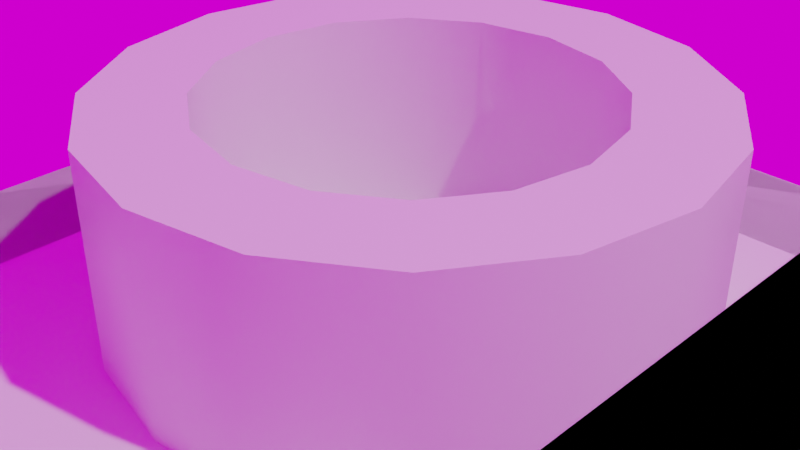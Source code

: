 # Source: 32803.blend  (saved by Blender 2.80.75; exported with 4.5.12 LTS)
import bpy
from mathutils import Matrix  # noqa: F401  (used for matrix-valued properties, if any)

bpy.ops.wm.read_factory_settings(use_empty=True)
scene = bpy.context.scene
scene.name = 'Scene'

# ---- collections
col_collection = bpy.data.collections.new('Collection'); scene.collection.children.link(col_collection)

# ---- images (referenced by path relative to the original .blend; pixels are not part of the script)
import os
ASSET_DIR = os.environ.get("B2B_ASSET_DIR", "")  # directory of the original .blend (textures are referenced by path, not embedded)
HERE = os.path.dirname(os.path.abspath(__file__))  # packed textures are extracted next to this script under _unpacked/

def load_image(name, relpath, width, height, colorspace="sRGB"):
    """Load a texture the original file referenced (path relative to the .blend, or extracted next to this script)."""
    p = next((c for c in (os.path.join(HERE, relpath), os.path.join(ASSET_DIR, relpath)) if relpath and os.path.exists(c)), "")
    if p:
        img = bpy.data.images.load(p, check_existing=True)
        img.name = name
    else:  # same state as the original file: an image datablock whose file is absent (Cycles renders it pink)
        img = bpy.data.images.new(name, width, height)
        img.source = "FILE"
        img.filepath = "//" + (relpath or name)
    img.colorspace_settings.name = colorspace
    return img
img_background_exr = load_image('background.exr', 'background.exr', 1024, 1024, 'Linear Rec.709')

# ---- materials (node trees are filled in below, after node groups)
mat_material = bpy.data.materials.new('Material')
mat_material.alpha_threshold = 0.0
mat_material.line_color = (0.0, 0.0, 0.0, 1.0)

# ---- material node trees
mat_material.use_nodes = True; mat_material.node_tree.nodes.clear()
_N = mat_material.node_tree.nodes; _L = mat_material.node_tree.links
n0 = _N.new('ShaderNodeOutputMaterial'); n0.name = 'Material Output'; n0.location = (300, 300)
n1 = _N.new('ShaderNodeBsdfPrincipled'); n1.name = 'Principled BSDF'; n1.location = (10, 300)
n1.distribution = 'GGX'
n1.subsurface_method = 'BURLEY'
n1.inputs[2].default_value = 0.4
n1.inputs[3].default_value = 1.45
n1.inputs[27].default_value = (0.0, 0.0, 0.0, 1.0)
n1.inputs[28].default_value = 1.0
_L.new(n1.outputs[0], n0.inputs[0])
n0.is_active_output = True

# ---- world
world_world = bpy.data.worlds.new('World'); scene.world = world_world
world_world.use_nodes = True; world_world.node_tree.nodes.clear()
_N = world_world.node_tree.nodes; _L = world_world.node_tree.links
n0 = _N.new('ShaderNodeOutputWorld'); n0.name = 'World Output'; n0.location = (300, 300)
n1 = _N.new('ShaderNodeBackground'); n1.name = 'Background'; n1.location = (10, 300)
n2 = _N.new('ShaderNodeTexEnvironment'); n2.name = 'LegoEnvMap'; n2.location = (-250, 300)
n2.image = img_background_exr
_L.new(n1.outputs[0], n0.inputs[0])
_L.new(n2.outputs[0], n1.inputs[0])
n0.is_active_output = True
world_world.color = (1.0, 1.0, 1.0)
world_world.use_sun_shadow = False
world_world.sun_shadow_jitter_overblur = 0.0

# ---- cameras
cam_camera = bpy.data.cameras.new('Camera')
cam_camera.clip_end = 100.0
cam_camera.ortho_scale = 7.314

# ---- lights
light_light = bpy.data.lights.new('Light', 'POINT')
light_light.transmission_factor = 0.0
light_light.energy = 1000.0
light_light.shadow_soft_size = 0.1
light_light.shadow_maximum_resolution = 0.006
light_light.use_absolute_resolution = True

# ---- meshes
me_mainsurface = bpy.data.meshes.new('MainSurface')
me_mainsurface.from_pydata([(-1.2, -0.4, 0.32), (-1.2, -0.4, 8.24e-05), (-1.2, 0.4, 8.237e-05), (0.4, -1.2, 0.189), (-1.2, 0.4, -0.32), (0.4, -0.4395, -0.1897), (0.4, 0.4, -0.3199), (0.4, -0.8344, -0.02968), (-1.2, -1.2, 0.32), (-1.2, -0.02478, -0.2872), (-1.2, -0.8343, -0.02975), (-1.2, -0.4395, -0.1897), (0.4, -0.02478, -0.2872), (-1.2, -1.2, 0.1889), (-1.08, -0.4, 8.24e-05), (0.4, -0.8344, -0.02968), (0.4, -0.4395, -0.1897), (-1.2, 0.4, 8.237e-05), (-1.2, 0.4, -0.32), (-1.2, 0.4, -0.32), (0.4, -0.4, 0.32), (0.4, -0.4, 0.32), (-1.2, -0.4, 0.32), (0.4, -1.2, 0.32), (0.4, -1.2, 0.32), (-1.2, -0.02478, -0.2872), (-1.2, -0.4395, -0.1897), (-1.2, -0.8343, -0.02975), (-1.2, -0.4, 8.24e-05), (0.28, -0.4, 8.24e-05), (0.4, -0.4, 8.24e-05), (0.4, -0.4, 8.24e-05), (-1.2, -1.2, 0.32), (-1.2, -1.2, 0.1889), (-1.2, -1.2, 0.1889), (0.4, 0.4, -0.3199), (0.4, 0.4, -0.3199), (0.4, 0.4, 8.237e-05), (0.4, 0.4, 8.237e-05), (0.4, -0.02478, -0.2872), (0.4, -1.2, 0.189), (0.4, -1.2, 0.189)], [], [(28, 22, 14), (29, 14, 22, 20), (29, 20, 30), (35, 18, 17, 37), (24, 32, 33, 41), (15, 16, 12, 36, 38, 31, 21, 23, 40), (25, 39, 5, 26), (7, 27, 26, 5), (34, 27, 7, 3), (39, 25, 19, 6), (9, 11, 10, 13, 8, 0, 1, 2, 4)])
me_mainsurface.polygons.foreach_set('use_smooth', [True] * 11)
_k = set([(0, 1), (0, 8), (1, 2), (2, 4), (3, 7), (3, 34), (4, 9), (5, 7), (5, 39), (6, 19), (6, 39), (8, 13), (9, 11), (10, 11), (10, 13), (12, 16), (12, 36), (14, 28), (15, 16), (15, 40), (17, 18), (17, 37), (18, 35), (19, 25), (20, 22), (20, 30), (21, 23), (21, 31), (22, 28), (23, 40), (24, 32), (24, 41), (25, 26), (26, 27), (27, 34), (29, 30), (31, 38), (32, 33), (33, 41), (35, 37), (36, 38)])
me_mainsurface.attributes.new('sharp_edge', 'BOOLEAN', 'EDGE').data.foreach_set('value', [ (min(e.vertices), max(e.vertices)) in _k for e in me_mainsurface.edges])
me_mainsurface.materials.append(mat_material)
me_mainsurface.use_remesh_preserve_volume = False
me_mainsurface.use_remesh_preserve_attributes = False
me_mainsurface.use_mirror_vertex_groups = False
me_mainsurface.update()
me_femalestuds0 = bpy.data.meshes.new('FemaleStuds0')
me_femalestuds0.from_pydata([(-0.56, 5.96e-08, 0.178), (-0.5783, 0.09185, 0.178), (-0.9697, 0.1697, -0.1105), (-0.7082, -0.2217, -0.1137), (-0.8, -0.24, -0.1105), (-0.6303, -0.1697, -0.1229), (-0.6303, -0.1697, -0.1105), (-0.7082, -0.2217, -0.1105), (-0.5783, -0.09185, -0.1366), (-0.56, 5.96e-08, -0.1105), (-0.5783, -0.09185, -0.1105), (-0.56, 5.96e-08, -0.1528), (-0.5783, 0.09185, -0.1105), (-0.5783, 0.09185, -0.169), (-0.6303, 0.1697, -0.1105), (-0.6303, 0.1697, -0.1828), (-0.7082, 0.2217, -0.192), (-0.7082, 0.2217, -0.1105), (-0.8, 0.24, -0.1952), (-0.8918, 0.2217, -0.192), (-0.8918, 0.2217, -0.1105), (-0.8, 0.24, -0.1105), (-0.9697, 0.1697, -0.1828), (-1.022, 0.09185, -0.169), (-1.022, 0.09185, -0.1105), (-1.04, 5.96e-08, -0.1528), (-1.04, 5.96e-08, -0.1105), (-1.022, -0.09185, -0.1366), (-0.9697, -0.1697, -0.1229), (-0.9697, -0.1697, -0.1105), (-1.022, -0.09185, -0.1105), (-0.8918, -0.2217, -0.1105), (-0.8918, -0.2217, -0.1137), (-0.9697, 0.1697, 0.178), (-0.9697, -0.1697, 0.178), (-0.7082, -0.2217, 0.178), (-0.6303, 0.1697, 0.178), (-0.7082, 0.2217, 0.178), (-0.8, 0.24, 0.178), (-0.8918, 0.2217, 0.178), (-0.8, -0.24, 0.178), (-0.8918, -0.2217, 0.178), (-0.5783, -0.09185, 0.178), (-0.6303, -0.1697, 0.178), (-1.022, -0.09185, 0.178), (-1.04, 5.96e-08, 0.178), (-1.022, 0.09185, 0.178), (0.24, 5.96e-08, -0.1105), (0.09185, -0.2217, -0.1137), (0.1697, -0.1697, -0.1229), (0.1697, -0.1697, -0.1105), (0.09185, -0.2217, -0.1105), (0.2217, -0.09185, -0.1105), (0.2217, -0.09185, -0.1366), (0.24, 5.96e-08, -0.1528), (0.2217, 0.09185, -0.169), (0.1697, 0.1697, -0.1828), (0.2217, 0.09185, -0.1105), (0.09185, 0.2217, -0.192), (0.09185, 0.2217, -0.1105), (0.1697, 0.1697, -0.1105), (-2.086e-07, 0.24, -0.1952), (-2.086e-07, 0.24, -0.1105), (-0.09185, 0.2217, -0.192), (-0.1697, 0.1697, -0.1828), (-0.09185, 0.2217, -0.1105), (-0.2217, 0.09185, -0.1105), (-0.1697, 0.1697, -0.1105), (-0.2217, 0.09185, -0.169), (-0.24, 5.96e-08, -0.1528), (-0.24, 5.96e-08, -0.1105), (-0.2217, -0.09185, -0.1366), (-0.2217, -0.09185, -0.1105), (-0.1697, -0.1697, -0.1229), (-0.09185, -0.2217, -0.1137), (-0.09185, -0.2217, -0.1105), (-0.1697, -0.1697, -0.1105), (-2.086e-07, -0.24, -0.1105), (-0.2217, 0.09185, 0.178), (0.2217, -0.09185, 0.178), (0.09185, 0.2217, 0.178), (0.1697, 0.1697, 0.178), (-0.2217, -0.09185, 0.178), (-0.24, 5.96e-08, 0.178), (-0.1697, 0.1697, 0.178), (-0.09185, 0.2217, 0.178), (0.2217, 0.09185, 0.178), (0.24, 5.96e-08, 0.178), (-0.1697, -0.1697, 0.178), (-0.09185, -0.2217, 0.178), (0.09185, -0.2217, 0.178), (-2.086e-07, -0.24, 0.178), (-2.086e-07, 0.24, 0.178), (0.1697, -0.1697, 0.178), (-1.08, -0.4, 8.24e-05), (-1.08, -0.4, -0.08681), (0.28, -0.4, -0.08681), (0.4, -0.4, 8.24e-05), (0.4, 0.4, 8.237e-05), (0.28, -0.4, 8.24e-05), (-1.08, 0.28, 8.237e-05), (-1.08, 0.28, -0.2022), (0.28, 0.28, 8.237e-05), (0.28, 0.28, -0.2022), (-1.08, -0.4, -0.08681), (-1.08, -0.4, -0.08681), (0.28, -0.4, -0.08681), (0.28, -0.4, -0.08681), (-1.08, -0.4, 8.24e-05), (-1.08, -0.4, 8.24e-05), (0.28, 0.28, 8.237e-05), (0.28, 0.28, 8.237e-05), (0.28, 0.28, -0.2022), (0.28, 0.28, -0.2022), (-1.2, 0.4, 8.237e-05), (-1.08, 0.28, -0.2022), (-1.08, 0.28, -0.2022), (-1.2, -0.4, 8.24e-05), (0.28, -0.4, 8.24e-05), (0.28, -0.4, 8.24e-05), (-1.08, 0.28, 8.237e-05), (-1.08, 0.28, 8.237e-05)], [], [(2, 24, 46, 33), (12, 14, 36, 1), (6, 10, 42, 43), (14, 17, 37, 36), (17, 21, 38, 37), (21, 20, 39, 38), (20, 2, 33, 39), (24, 26, 45, 46), (26, 30, 44, 45), (30, 29, 34, 44), (29, 31, 41, 34), (31, 4, 40, 41), (4, 7, 35, 40), (7, 6, 43, 35), (10, 9, 0, 42), (3, 7, 4), (3, 5, 6, 7), (5, 8, 10, 6), (8, 11, 9, 10), (11, 13, 12, 9), (13, 15, 14, 12), (15, 16, 17, 14), (16, 18, 21, 17), (18, 19, 20, 21), (19, 22, 2, 20), (22, 23, 24, 2), (23, 25, 26, 24), (25, 27, 30, 26), (27, 28, 29, 30), (28, 32, 31, 29), (31, 32, 4), (9, 12, 1, 0), (65, 67, 84, 85), (47, 57, 86, 87), (57, 60, 81, 86), (75, 77, 91, 89), (60, 59, 80, 81), (59, 62, 92, 80), (62, 65, 85, 92), (67, 66, 78, 84), (66, 70, 83, 78), (70, 72, 82, 83), (72, 76, 88, 82), (76, 75, 89, 88), (77, 51, 90, 91), (51, 50, 93, 90), (50, 52, 79, 93), (52, 47, 87, 79), (48, 51, 77), (48, 49, 50, 51), (49, 53, 52, 50), (53, 54, 47, 52), (54, 55, 57, 47), (55, 56, 60, 57), (56, 58, 59, 60), (58, 61, 62, 59), (61, 63, 65, 62), (63, 64, 67, 65), (64, 68, 66, 67), (68, 69, 70, 66), (69, 71, 72, 70), (71, 73, 76, 72), (73, 74, 75, 76), (75, 74, 77), (104, 108, 118, 106), (105, 116, 120, 109), (100, 115, 112, 110), (107, 119, 111, 113), (117, 94, 121, 114), (102, 98, 114, 121), (97, 98, 102, 99), (96, 103, 101, 95)])
me_femalestuds0.polygons.foreach_set('use_smooth', [True] * 72)
_k = set([(0, 1), (0, 42), (1, 36), (3, 4), (3, 5), (4, 32), (5, 8), (8, 11), (11, 13), (13, 15), (15, 16), (16, 18), (18, 19), (19, 22), (22, 23), (23, 25), (25, 27), (27, 28), (28, 32), (33, 39), (33, 46), (34, 41), (34, 44), (35, 40), (35, 43), (36, 37), (37, 38), (38, 39), (40, 41), (42, 43), (44, 45), (45, 46), (48, 49), (48, 77), (49, 53), (53, 54), (54, 55), (55, 56), (56, 58), (58, 61), (61, 63), (63, 64), (64, 68), (68, 69), (69, 71), (71, 73), (73, 74), (74, 77), (78, 83), (78, 84), (79, 87), (79, 93), (80, 81), (80, 92), (81, 86), (82, 83), (82, 88), (84, 85), (85, 92), (86, 87), (88, 89), (89, 91), (90, 91), (90, 93), (94, 117), (94, 121), (95, 96), (95, 101), (96, 103), (97, 98), (97, 99), (98, 114), (99, 102), (100, 110), (100, 115), (101, 103), (102, 121), (104, 106), (104, 108), (105, 109), (105, 116), (106, 118), (107, 113), (107, 119), (109, 120), (110, 112), (111, 113), (111, 119), (112, 115), (114, 117), (116, 120)])
me_femalestuds0.attributes.new('sharp_edge', 'BOOLEAN', 'EDGE').data.foreach_set('value', [ (min(e.vertices), max(e.vertices)) in _k for e in me_femalestuds0.edges])
me_femalestuds0.materials.append(mat_material)
me_femalestuds0.use_remesh_preserve_volume = False
me_femalestuds0.use_remesh_preserve_attributes = False
me_femalestuds0.use_mirror_vertex_groups = False
me_femalestuds0.update()
me_malestud00 = bpy.data.meshes.new('MaleStud00')
me_malestud00.from_pydata([(-0.06123, 0.1478, 0.178), (-0.1478, -0.06123, 0.178), (0.06123, -0.1478, 0.178), (0.1131, -0.1131, 0.178), (0.16, 5.96e-08, 0.178), (0.09185, 0.2217, 0.178), (0.1697, 0.1697, 0.178), (-0.2217, -0.09185, 0.178), (-0.24, 5.96e-08, 0.178), (-0.1697, -0.1697, 0.178), (0.24, 5.96e-08, 0.178), (-0.1697, 0.1697, 0.178), (-0.09185, 0.2217, 0.178), (-0.09185, -0.2217, 0.178), (-0.1131, -0.1131, 0.178), (0.1697, -0.1697, 0.178), (0.2217, 0.09185, 0.178), (-2.086e-07, 0.16, 0.178), (0.1478, 0.06123, 0.178), (0.1131, 0.1131, 0.178), (0.06123, 0.1478, 0.178), (-0.1131, 0.1131, 0.178), (-0.1478, 0.06123, 0.178), (-2.086e-07, -0.16, 0.178), (-2.086e-07, -0.24, 0.178), (0.09185, -0.2217, 0.178), (-2.086e-07, 0.24, 0.178), (-0.16, 5.96e-08, 0.178), (-0.06123, -0.1478, 0.178), (0.1478, -0.06123, 0.178), (-0.2217, 0.09185, 0.178), (0.2217, -0.09185, 0.178), (0.1478, -0.06123, 0.178), (-0.06123, -0.1478, -0.032), (-2.086e-07, 0.16, 0.178), (-0.06123, 0.1478, 0.178), (-0.1478, -0.06123, 0.178), (-0.1131, -0.1131, 0.178), (0.06123, -0.1478, 0.178), (0.1131, -0.1131, 0.178), (0.1131, 0.1131, 0.178), (0.06123, 0.1478, 0.178), (0.1478, 0.06123, 0.178), (-0.1131, 0.1131, 0.178), (-0.1478, 0.06123, 0.178), (-0.16, 5.96e-08, 0.178), (-0.06123, -0.1478, 0.178), (-2.086e-07, -0.16, 0.178), (-0.1131, -0.1131, -0.032), (-0.1478, -0.06123, -0.032), (-0.1131, 0.1131, -0.032), (-0.06123, 0.1478, -0.032), (0.1478, -0.06123, -0.032), (0.1131, -0.1131, -0.032), (-2.086e-07, 0.16, -0.032), (0.06123, 0.1478, -0.032), (0.1478, 0.06123, -0.032), (0.16, 5.96e-08, -0.032), (-0.1478, 0.06123, -0.032), (-0.16, 5.96e-08, -0.032), (-2.086e-07, -0.16, -0.032), (0.06123, -0.1478, -0.032), (0.16, 5.96e-08, 0.178), (0.1131, 0.1131, -0.032), (0.1131, 0.1131, -0.032), (0.06123, -0.1478, -0.032), (0.14, 5.96e-08, -0.032), (-0.1478, 0.06123, -0.032), (-0.16, 5.96e-08, -0.032), (-0.1131, -0.1131, -0.032), (-0.1478, -0.06123, -0.032), (0.1293, 0.05358, -0.032), (0.05358, 0.1293, -0.032), (-0.1293, -0.05358, -0.032), (-2.086e-07, -0.14, -0.032), (-0.05358, 0.1293, -0.032), (-0.1131, 0.1131, -0.032), (-0.06123, 0.1478, -0.032), (-0.1293, 0.05358, -0.032), (-0.14, 5.96e-08, -0.032), (-0.09899, -0.09899, -0.032), (-2.086e-07, -0.16, -0.032), (0.05358, -0.1293, -0.032), (0.1478, -0.06123, -0.032), (0.1131, -0.1131, -0.032), (0.1293, -0.05358, -0.032), (0.16, 5.96e-08, -0.032), (0.1478, 0.06123, -0.032), (0.09899, 0.09899, -0.032), (-2.086e-07, 0.16, -0.032), (0.06123, 0.1478, -0.032), (-0.06123, -0.1478, -0.032), (-2.086e-07, 0.14, -0.032), (-0.09899, 0.09899, -0.032), (-0.05358, -0.1293, -0.032), (0.09899, -0.09899, -0.032), (0.05358, 0.1293, -0.1105), (-0.05358, -0.1293, -0.1105), (0.05358, -0.1293, -0.1105), (0.05358, -0.1293, -0.13), (0.09899, -0.09899, -0.1281), (0.1293, -0.05358, -0.1434), (0.09899, -0.09899, -0.1354), (0.14, 5.96e-08, -0.1281), (0.14, 5.96e-08, -0.1528), (0.1293, 0.05358, -0.1281), (0.1293, 0.05358, -0.1623), (0.09899, 0.09899, -0.1281), (0.05358, 0.1293, -0.1757), (0.09899, 0.09899, -0.1703), (-0.05358, 0.1293, -0.1281), (-0.05358, 0.1293, -0.1757), (-2.086e-07, 0.14, -0.1775), (-0.09899, 0.09899, -0.1703), (-0.09899, 0.09899, -0.1281), (-0.1293, 0.05358, -0.1623), (-0.1293, 0.05358, -0.1281), (-0.14, 5.96e-08, -0.1528), (-0.09899, -0.09899, -0.1354), (-0.1293, -0.05358, -0.1434), (-0.09899, -0.09899, -0.1281), (-0.05358, -0.1293, -0.13), (0.05358, -0.1293, -0.1281), (0.09899, -0.09899, -0.1105), (0.1293, -0.05358, -0.1281), (0.1293, -0.05358, -0.1105), (0.14, 5.96e-08, -0.1105), (0.1293, 0.05358, -0.1105), (0.09899, 0.09899, -0.1105), (-2.086e-07, 0.14, -0.1105), (-2.086e-07, 0.14, -0.1281), (0.05358, 0.1293, -0.1281), (-0.05358, 0.1293, -0.1105), (-0.09899, 0.09899, -0.1105), (-0.1293, 0.05358, -0.1105), (-0.14, 5.96e-08, -0.1105), (-0.14, 5.96e-08, -0.1281), (-0.1293, -0.05358, -0.1105), (-0.09899, -0.09899, -0.1105), (-0.1293, -0.05358, -0.1281), (-2.086e-07, -0.14, -0.1105), (-2.086e-07, -0.14, -0.1281), (-0.05358, -0.1293, -0.1281), (-0.09899, 0.09899, -0.032), (-0.05358, -0.1293, -0.032), (0.09899, -0.09899, -0.032), (-2.086e-07, 0.14, -0.032), (0.1293, 0.05358, -0.032), (0.09899, 0.09899, -0.032), (0.05358, 0.1293, -0.032), (-0.05358, 0.1293, -0.032), (-0.1293, 0.05358, -0.032), (-0.14, 5.96e-08, -0.032), (-0.1293, -0.05358, -0.032), (-0.09899, -0.09899, -0.032), (-2.086e-07, -0.14, -0.032), (0.05358, -0.1293, -0.032), (0.1293, -0.05358, -0.032), (0.14, 5.96e-08, -0.032)], [], [(12, 0, 17, 26), (11, 21, 0, 12), (30, 22, 21, 11), (8, 27, 22, 30), (7, 1, 27, 8), (9, 14, 1, 7), (13, 28, 14, 9), (24, 23, 28, 13), (25, 2, 23, 24), (15, 3, 2, 25), (31, 29, 3, 15), (10, 4, 29, 31), (16, 18, 4, 10), (6, 19, 18, 16), (5, 20, 19, 6), (26, 17, 20, 5), (62, 42, 56, 57), (42, 40, 63, 56), (40, 41, 55, 63), (41, 34, 54, 55), (34, 35, 51, 54), (35, 43, 50, 51), (43, 44, 58, 50), (44, 45, 59, 58), (45, 36, 49, 59), (36, 37, 48, 49), (37, 46, 33, 48), (46, 47, 60, 33), (47, 38, 61, 60), (38, 39, 53, 61), (39, 32, 52, 53), (32, 62, 57, 52), (77, 75, 92, 89), (76, 93, 75, 77), (67, 78, 93, 76), (68, 79, 78, 67), (70, 73, 79, 68), (69, 80, 73, 70), (91, 94, 80, 69), (81, 74, 94, 91), (65, 82, 74, 81), (84, 95, 82, 65), (83, 85, 95, 84), (86, 66, 85, 83), (87, 71, 66, 86), (64, 88, 71, 87), (90, 72, 88, 64), (89, 92, 72, 90), (158, 147, 127, 126), (147, 148, 128, 127), (148, 149, 96, 128), (149, 146, 129, 96), (146, 150, 132, 129), (150, 143, 133, 132), (143, 151, 134, 133), (151, 152, 135, 134), (152, 153, 137, 135), (153, 154, 138, 137), (154, 144, 97, 138), (144, 155, 140, 97), (155, 156, 98, 140), (156, 145, 123, 98), (145, 157, 125, 123), (157, 158, 126, 125), (141, 122, 99), (122, 100, 102, 99), (100, 124, 101, 102), (124, 103, 104, 101), (103, 105, 106, 104), (105, 107, 109, 106), (107, 131, 108, 109), (131, 130, 112, 108), (130, 110, 111, 112), (110, 114, 113, 111), (114, 116, 115, 113), (116, 136, 117, 115), (136, 139, 119, 117), (139, 120, 118, 119), (120, 142, 121, 118), (141, 121, 142), (140, 98, 122, 141), (98, 123, 100, 122), (123, 125, 124, 100), (125, 126, 103, 124), (126, 127, 105, 103), (127, 128, 107, 105), (128, 96, 131, 107), (96, 129, 130, 131), (129, 132, 110, 130), (132, 133, 114, 110), (133, 134, 116, 114), (134, 135, 136, 116), (135, 137, 139, 136), (137, 138, 120, 139), (138, 97, 142, 120), (97, 140, 141, 142)])
me_malestud00.polygons.foreach_set('use_smooth', [True] * 96)
_k = set([(0, 17), (0, 21), (1, 14), (1, 27), (2, 3), (2, 23), (3, 29), (4, 18), (4, 29), (5, 6), (5, 26), (6, 16), (7, 8), (7, 9), (8, 30), (9, 13), (10, 16), (10, 31), (11, 12), (11, 30), (12, 26), (13, 24), (14, 28), (15, 25), (15, 31), (17, 20), (18, 19), (19, 20), (21, 22), (22, 27), (23, 28), (24, 25), (32, 39), (32, 62), (33, 48), (33, 60), (34, 35), (34, 41), (35, 43), (36, 37), (36, 45), (37, 46), (38, 39), (38, 47), (40, 41), (40, 42), (42, 62), (43, 44), (44, 45), (46, 47), (48, 49), (49, 59), (50, 51), (50, 58), (51, 54), (52, 53), (52, 57), (53, 61), (54, 55), (55, 63), (56, 57), (56, 63), (58, 59), (60, 61), (64, 87), (64, 90), (65, 81), (65, 84), (66, 71), (66, 85), (67, 68), (67, 76), (68, 70), (69, 70), (69, 91), (71, 88), (72, 88), (72, 92), (73, 79), (73, 80), (74, 82), (74, 94), (75, 92), (75, 93), (76, 77), (77, 89), (78, 79), (78, 93), (80, 94), (81, 91), (82, 95), (83, 84), (83, 86), (85, 95), (86, 87), (89, 90), (99, 102), (99, 141), (101, 102), (101, 104), (104, 106), (106, 109), (108, 109), (108, 112), (111, 112), (111, 113), (113, 115), (115, 117), (117, 119), (118, 119), (118, 121), (121, 141), (143, 150), (143, 151), (144, 154), (144, 155), (145, 156), (145, 157), (146, 149), (146, 150), (147, 148), (147, 158), (148, 149), (151, 152), (152, 153), (153, 154), (155, 156), (157, 158)])
me_malestud00.attributes.new('sharp_edge', 'BOOLEAN', 'EDGE').data.foreach_set('value', [ (min(e.vertices), max(e.vertices)) in _k for e in me_malestud00.edges])
me_malestud00.materials.append(mat_material)
me_malestud00.use_remesh_preserve_volume = False
me_malestud00.use_remesh_preserve_attributes = False
me_malestud00.use_mirror_vertex_groups = False
me_malestud00.update()
me_malestud11 = bpy.data.meshes.new('MaleStud11')
me_malestud11.from_pydata([(-0.8612, -0.6522, 0.498), (-0.9478, -0.7388, 0.498), (-0.8612, -0.9478, 0.498), (-1.022, -0.7082, 0.498), (-0.9697, -0.6303, 0.498), (-0.5783, -0.8918, 0.498), (-0.9131, -0.6869, 0.498), (-0.8918, -0.5783, 0.498), (-1.04, -0.8, 0.498), (-1.022, -0.8918, 0.498), (-0.6869, -0.9131, 0.498), (-0.6303, -0.9697, 0.498), (-0.6522, -0.8612, 0.498), (-0.5783, -0.7082, 0.498), (-0.8, -0.64, 0.498), (-0.6869, -0.6869, 0.498), (-0.96, -0.8, 0.498), (-0.8, -0.96, 0.498), (-0.6303, -0.6303, 0.498), (-0.8, -0.56, 0.498), (-0.9697, -0.9697, 0.498), (-0.7082, -1.022, 0.498), (-0.8, -1.04, 0.498), (-0.9131, -0.9131, 0.498), (-0.9478, -0.8612, 0.498), (-0.8918, -1.022, 0.498), (-0.7388, -0.9478, 0.498), (-0.64, -0.8, 0.498), (-0.6522, -0.7388, 0.498), (-0.7388, -0.6522, 0.498), (-0.7082, -0.5783, 0.498), (-0.56, -0.8, 0.498), (-0.8, -0.96, 0.288), (-0.9131, -0.9131, 0.288), (-0.6522, -0.7388, 0.288), (-0.64, -0.8, 0.288), (-0.6869, -0.6869, 0.288), (-0.8, -0.64, 0.498), (-0.8612, -0.6522, 0.498), (-0.9131, -0.6869, 0.498), (-0.9478, -0.7388, 0.498), (-0.9478, -0.8612, 0.288), (-0.96, -0.8, 0.288), (-0.6869, -0.9131, 0.498), (-0.6522, -0.8612, 0.498), (-0.8, -0.96, 0.498), (-0.7388, -0.9478, 0.498), (-0.96, -0.8, 0.498), (-0.9478, -0.8612, 0.498), (-0.6869, -0.6869, 0.498), (-0.7388, -0.6522, 0.498), (-0.6522, -0.7388, 0.498), (-0.64, -0.8, 0.498), (-0.9131, -0.9131, 0.498), (-0.6522, -0.8612, 0.288), (-0.6869, -0.9131, 0.288), (-0.8, -0.64, 0.288), (-0.7388, -0.6522, 0.288), (-0.8612, -0.6522, 0.288), (-0.9131, -0.6869, 0.288), (-0.9478, -0.7388, 0.288), (-0.8612, -0.9478, 0.498), (-0.8612, -0.9478, 0.288), (-0.7388, -0.9478, 0.288), (-0.6869, -0.6869, 0.288), (-0.96, -0.8, 0.288), (-0.7388, -0.9478, 0.288), (-0.64, -0.8, 0.288), (-0.7464, -0.9293, 0.288), (-0.6707, -0.8536, 0.288), (-0.8536, -0.6707, 0.288), (-0.899, -0.701, 0.288), (-0.9478, -0.8612, 0.288), (-0.94, -0.8, 0.288), (-0.8612, -0.9478, 0.288), (-0.701, -0.899, 0.288), (-0.6522, -0.7388, 0.288), (-0.7388, -0.6522, 0.288), (-0.8612, -0.6522, 0.288), (-0.9478, -0.7388, 0.288), (-0.7464, -0.6707, 0.288), (-0.8, -0.66, 0.288), (-0.9293, -0.8536, 0.288), (-0.8, -0.94, 0.288), (-0.66, -0.8, 0.288), (-0.9131, -0.6869, 0.288), (-0.8536, -0.9293, 0.288), (-0.899, -0.899, 0.288), (-0.6522, -0.8612, 0.288), (-0.6869, -0.9131, 0.288), (-0.6707, -0.7464, 0.288), (-0.701, -0.701, 0.288), (-0.8, -0.64, 0.288), (-0.9131, -0.9131, 0.288), (-0.8, -0.96, 0.288), (-0.9293, -0.7464, 0.288), (-0.8, -0.66, 0.1806), (-0.8, -0.94, 0.1806), (-0.6707, -0.8536, 0.1806), (-0.7464, -0.9293, 0.1378), (-0.7464, -0.9293, 0.1332), (-0.701, -0.899, 0.1378), (-0.6707, -0.8536, 0.1378), (-0.701, -0.899, 0.1202), (-0.66, -0.8, 0.07776), (-0.6707, -0.8536, 0.1007), (-0.701, -0.701, 0.03534), (-0.6707, -0.7464, 0.0548), (-0.7464, -0.6707, 0.1378), (-0.8, -0.66, 0.1378), (-0.8, -0.66, 0.01776), (-0.7464, -0.6707, 0.02233), (-0.8536, -0.6707, 0.02233), (-0.899, -0.701, 0.1378), (-0.9293, -0.7464, 0.0548), (-0.899, -0.701, 0.03534), (-0.94, -0.8, 0.1378), (-0.94, -0.8, 0.07776), (-0.899, -0.899, 0.1202), (-0.9293, -0.8536, 0.1007), (-0.8536, -0.9293, 0.1332), (-0.7464, -0.9293, 0.1806), (-0.701, -0.899, 0.1806), (-0.66, -0.8, 0.1806), (-0.66, -0.8, 0.1378), (-0.6707, -0.7464, 0.1806), (-0.701, -0.701, 0.1378), (-0.6707, -0.7464, 0.1378), (-0.701, -0.701, 0.1806), (-0.7464, -0.6707, 0.1806), (-0.8536, -0.6707, 0.1806), (-0.8536, -0.6707, 0.1378), (-0.899, -0.701, 0.1806), (-0.9293, -0.7464, 0.1806), (-0.94, -0.8, 0.1806), (-0.9293, -0.7464, 0.1378), (-0.9293, -0.8536, 0.1806), (-0.9293, -0.8536, 0.1378), (-0.899, -0.899, 0.1806), (-0.8536, -0.9293, 0.1806), (-0.8536, -0.9293, 0.1378), (-0.899, -0.899, 0.1378), (-0.8, -0.94, 0.1378), (-0.9293, -0.7464, 0.288), (-0.8536, -0.6707, 0.288), (-0.899, -0.701, 0.288), (-0.7464, -0.9293, 0.288), (-0.701, -0.899, 0.288), (-0.6707, -0.8536, 0.288), (-0.8536, -0.9293, 0.288), (-0.899, -0.899, 0.288), (-0.66, -0.8, 0.288), (-0.6707, -0.7464, 0.288), (-0.701, -0.701, 0.288), (-0.7464, -0.6707, 0.288), (-0.8, -0.66, 0.288), (-0.9293, -0.8536, 0.288), (-0.8, -0.94, 0.288), (-0.94, -0.8, 0.288)], [], [(19, 14, 29, 30), (30, 29, 15, 18), (18, 15, 28, 13), (13, 28, 27, 31), (31, 27, 12, 5), (5, 12, 10, 11), (11, 10, 26, 21), (21, 26, 17, 22), (22, 17, 2, 25), (25, 2, 23, 20), (20, 23, 24, 9), (9, 24, 16, 8), (8, 16, 1, 3), (3, 1, 6, 4), (4, 6, 0, 7), (7, 0, 14, 19), (52, 51, 34, 35), (51, 49, 36, 34), (49, 50, 57, 36), (50, 37, 56, 57), (37, 38, 58, 56), (38, 39, 59, 58), (39, 40, 60, 59), (40, 47, 42, 60), (47, 48, 41, 42), (48, 53, 33, 41), (53, 61, 62, 33), (61, 45, 32, 62), (45, 46, 63, 32), (46, 43, 55, 63), (43, 44, 54, 55), (44, 52, 35, 54), (78, 70, 81, 92), (85, 71, 70, 78), (79, 95, 71, 85), (65, 73, 95, 79), (72, 82, 73, 65), (93, 87, 82, 72), (74, 86, 87, 93), (94, 83, 86, 74), (66, 68, 83, 94), (89, 75, 68, 66), (88, 69, 75, 89), (67, 84, 69, 88), (76, 90, 84, 67), (64, 91, 90, 76), (77, 80, 91, 64), (92, 81, 80, 77), (151, 152, 125, 123), (152, 153, 128, 125), (153, 154, 129, 128), (154, 155, 96, 129), (155, 144, 130, 96), (144, 145, 132, 130), (145, 143, 133, 132), (143, 158, 134, 133), (158, 156, 136, 134), (156, 150, 138, 136), (150, 149, 139, 138), (149, 157, 97, 139), (157, 146, 121, 97), (146, 147, 122, 121), (147, 148, 98, 122), (148, 151, 123, 98), (142, 99, 100), (99, 101, 103, 100), (101, 102, 105, 103), (102, 124, 104, 105), (124, 127, 107, 104), (127, 126, 106, 107), (126, 108, 111, 106), (108, 109, 110, 111), (109, 131, 112, 110), (131, 113, 115, 112), (113, 135, 114, 115), (135, 116, 117, 114), (116, 137, 119, 117), (137, 141, 118, 119), (141, 140, 120, 118), (142, 120, 140), (97, 121, 99, 142), (121, 122, 101, 99), (122, 98, 102, 101), (98, 123, 124, 102), (123, 125, 127, 124), (125, 128, 126, 127), (128, 129, 108, 126), (129, 96, 109, 108), (96, 130, 131, 109), (130, 132, 113, 131), (132, 133, 135, 113), (133, 134, 116, 135), (134, 136, 137, 116), (136, 138, 141, 137), (138, 139, 140, 141), (139, 97, 142, 140)])
me_malestud11.polygons.foreach_set('use_smooth', [True] * 96)
_k = set([(0, 6), (0, 14), (1, 6), (1, 16), (2, 17), (2, 23), (3, 4), (3, 8), (4, 7), (5, 11), (5, 31), (7, 19), (8, 9), (9, 20), (10, 12), (10, 26), (11, 21), (12, 27), (13, 18), (13, 31), (14, 29), (15, 28), (15, 29), (16, 24), (17, 26), (18, 30), (19, 30), (20, 25), (21, 22), (22, 25), (23, 24), (27, 28), (32, 62), (32, 63), (33, 41), (33, 62), (34, 35), (34, 36), (35, 54), (36, 57), (37, 38), (37, 50), (38, 39), (39, 40), (40, 47), (41, 42), (42, 60), (43, 44), (43, 46), (44, 52), (45, 46), (45, 61), (47, 48), (48, 53), (49, 50), (49, 51), (51, 52), (53, 61), (54, 55), (55, 63), (56, 57), (56, 58), (58, 59), (59, 60), (64, 76), (64, 77), (65, 72), (65, 79), (66, 89), (66, 94), (67, 76), (67, 88), (68, 75), (68, 83), (69, 75), (69, 84), (70, 71), (70, 81), (71, 95), (72, 93), (73, 82), (73, 95), (74, 93), (74, 94), (77, 92), (78, 85), (78, 92), (79, 85), (80, 81), (80, 91), (82, 87), (83, 86), (84, 90), (86, 87), (88, 89), (90, 91), (100, 103), (100, 142), (103, 105), (104, 105), (104, 107), (106, 107), (106, 111), (110, 111), (110, 112), (112, 115), (114, 115), (114, 117), (117, 119), (118, 119), (118, 120), (120, 142), (143, 145), (143, 158), (144, 145), (144, 155), (146, 147), (146, 157), (147, 148), (148, 151), (149, 150), (149, 157), (150, 156), (151, 152), (152, 153), (153, 154), (154, 155), (156, 158)])
me_malestud11.attributes.new('sharp_edge', 'BOOLEAN', 'EDGE').data.foreach_set('value', [ (min(e.vertices), max(e.vertices)) in _k for e in me_malestud11.edges])
me_malestud11.materials.append(mat_material)
me_malestud11.use_remesh_preserve_volume = False
me_malestud11.use_remesh_preserve_attributes = False
me_malestud11.use_mirror_vertex_groups = False
me_malestud11.update()
me_malestud10 = bpy.data.meshes.new('MaleStud10')
me_malestud10.from_pydata([(-0.6522, 0.06123, 0.178), (-0.7388, 0.1478, 0.178), (-0.8, -0.16, 0.178), (-0.6303, 0.1697, 0.178), (-0.7082, 0.2217, 0.178), (-1.022, 0.09185, 0.178), (-0.8, -0.24, 0.178), (-0.8, 0.24, 0.178), (-0.8612, 0.1478, 0.178), (-0.8918, 0.2217, 0.178), (-0.8918, -0.2217, 0.178), (-0.8612, -0.1478, 0.178), (-0.6869, 0.1131, 0.178), (-0.64, 5.96e-08, 0.178), (-0.9131, 0.1131, 0.178), (-0.9478, 0.06123, 0.178), (-0.9478, -0.06123, 0.178), (-0.6869, -0.1131, 0.178), (-0.6522, -0.06123, 0.178), (-0.5783, -0.09185, 0.178), (-0.6303, -0.1697, 0.178), (-0.8, 0.16, 0.178), (-1.04, 5.96e-08, 0.178), (-1.022, -0.09185, 0.178), (-0.96, 5.96e-08, 0.178), (-0.5783, 0.09185, 0.178), (-0.56, 5.96e-08, 0.178), (-0.9131, -0.1131, 0.178), (-0.7388, -0.1478, 0.178), (-0.9697, -0.1697, 0.178), (-0.7082, -0.2217, 0.178), (-0.9697, 0.1697, 0.178), (-0.9131, -0.1131, 0.178), (-0.7388, -0.1478, 0.178), (-0.6869, 0.1131, -0.032), (-0.6522, 0.06123, -0.032), (-0.64, 5.96e-08, -0.032), (-0.6522, 0.06123, 0.178), (-0.6869, 0.1131, 0.178), (-0.7388, 0.1478, 0.178), (-0.7388, 0.1478, -0.032), (-0.8, 0.16, -0.032), (-0.8612, 0.1478, -0.032), (-0.8612, -0.1478, 0.178), (-0.8, -0.16, 0.178), (-0.9131, 0.1131, 0.178), (-0.9478, 0.06123, 0.178), (-0.96, 5.96e-08, 0.178), (-0.9478, -0.06123, 0.178), (-0.6869, -0.1131, 0.178), (-0.6522, -0.06123, 0.178), (-0.64, 5.96e-08, 0.178), (-0.9478, 0.06123, -0.032), (-0.9131, 0.1131, -0.032), (-0.96, 5.96e-08, -0.032), (-0.9478, -0.06123, -0.032), (-0.8, -0.16, -0.032), (-0.8612, -0.1478, -0.032), (-0.7388, -0.1478, -0.032), (-0.6869, -0.1131, -0.032), (-0.6522, -0.06123, -0.032), (-0.8, 0.16, 0.178), (-0.8612, 0.1478, 0.178), (-0.9131, -0.1131, -0.032), (-0.7388, 0.1478, -0.032), (-0.8, 0.16, -0.032), (-0.8612, 0.1478, -0.032), (-0.9131, -0.1131, -0.032), (-0.701, -0.09899, -0.032), (-0.9293, 0.05358, -0.032), (-0.9293, -0.05358, -0.032), (-0.899, -0.09899, -0.032), (-0.8536, -0.1293, -0.032), (-0.66, 5.96e-08, -0.032), (-0.64, 5.96e-08, -0.032), (-0.6869, 0.1131, -0.032), (-0.701, 0.09899, -0.032), (-0.6707, 0.05358, -0.032), (-0.6522, 0.06123, -0.032), (-0.7464, 0.1293, -0.032), (-0.9478, 0.06123, -0.032), (-0.9131, 0.1131, -0.032), (-0.96, 5.96e-08, -0.032), (-0.9478, -0.06123, -0.032), (-0.7388, -0.1478, -0.032), (-0.6522, -0.06123, -0.032), (-0.8, 0.14, -0.032), (-0.8536, 0.1293, -0.032), (-0.899, 0.09899, -0.032), (-0.8612, -0.1478, -0.032), (-0.8, -0.16, -0.032), (-0.7464, -0.1293, -0.032), (-0.8, -0.14, -0.032), (-0.6869, -0.1131, -0.032), (-0.94, 5.96e-08, -0.032), (-0.6707, -0.05358, -0.032), (-0.701, 0.09899, -0.1105), (-0.8, 0.14, -0.1105), (-0.9293, 0.05358, -0.1105), (-0.94, 5.96e-08, -0.1105), (-0.8536, -0.1293, -0.1105), (-0.701, -0.09899, -0.1105), (-0.7464, -0.1293, -0.13), (-0.701, -0.09899, -0.1281), (-0.6707, -0.05358, -0.1434), (-0.701, -0.09899, -0.1354), (-0.66, 5.96e-08, -0.1281), (-0.66, 5.96e-08, -0.1528), (-0.6707, 0.05358, -0.1623), (-0.701, 0.09899, -0.1281), (-0.7464, 0.1293, -0.1757), (-0.701, 0.09899, -0.1703), (-0.8, 0.14, -0.1281), (-0.8536, 0.1293, -0.1757), (-0.8, 0.14, -0.1775), (-0.9293, 0.05358, -0.1623), (-0.899, 0.09899, -0.1703), (-0.9293, 0.05358, -0.1281), (-0.94, 5.96e-08, -0.1528), (-0.9293, -0.05358, -0.1281), (-0.899, -0.09899, -0.1281), (-0.9293, -0.05358, -0.1434), (-0.8536, -0.1293, -0.13), (-0.899, -0.09899, -0.1354), (-0.8, -0.14, -0.1281), (-0.7464, -0.1293, -0.1105), (-0.7464, -0.1293, -0.1281), (-0.6707, -0.05358, -0.1105), (-0.6707, -0.05358, -0.1281), (-0.66, 5.96e-08, -0.1105), (-0.6707, 0.05358, -0.1281), (-0.6707, 0.05358, -0.1105), (-0.7464, 0.1293, -0.1105), (-0.7464, 0.1293, -0.1281), (-0.8536, 0.1293, -0.1105), (-0.899, 0.09899, -0.1281), (-0.8536, 0.1293, -0.1281), (-0.899, 0.09899, -0.1105), (-0.94, 5.96e-08, -0.1281), (-0.9293, -0.05358, -0.1105), (-0.899, -0.09899, -0.1105), (-0.8, -0.14, -0.1105), (-0.8536, -0.1293, -0.1281), (-0.94, 5.96e-08, -0.032), (-0.6707, -0.05358, -0.032), (-0.701, 0.09899, -0.032), (-0.6707, 0.05358, -0.032), (-0.66, 5.96e-08, -0.032), (-0.7464, 0.1293, -0.032), (-0.9293, -0.05358, -0.032), (-0.899, -0.09899, -0.032), (-0.8536, -0.1293, -0.032), (-0.8, 0.14, -0.032), (-0.8536, 0.1293, -0.032), (-0.7464, -0.1293, -0.032), (-0.8, -0.14, -0.032), (-0.899, 0.09899, -0.032), (-0.9293, 0.05358, -0.032), (-0.701, -0.09899, -0.032)], [], [(9, 8, 21, 7), (31, 14, 8, 9), (5, 15, 14, 31), (22, 24, 15, 5), (23, 16, 24, 22), (29, 27, 16, 23), (10, 11, 27, 29), (6, 2, 11, 10), (30, 28, 2, 6), (20, 17, 28, 30), (19, 18, 17, 20), (26, 13, 18, 19), (25, 0, 13, 26), (3, 12, 0, 25), (4, 1, 12, 3), (7, 21, 1, 4), (51, 37, 35, 36), (37, 38, 34, 35), (38, 39, 40, 34), (39, 61, 41, 40), (61, 62, 42, 41), (62, 45, 53, 42), (45, 46, 52, 53), (46, 47, 54, 52), (47, 48, 55, 54), (48, 32, 63, 55), (32, 43, 57, 63), (43, 44, 56, 57), (44, 33, 58, 56), (33, 49, 59, 58), (49, 50, 60, 59), (50, 51, 36, 60), (66, 87, 86, 65), (81, 88, 87, 66), (80, 69, 88, 81), (82, 94, 69, 80), (83, 70, 94, 82), (67, 71, 70, 83), (89, 72, 71, 67), (90, 92, 72, 89), (84, 91, 92, 90), (93, 68, 91, 84), (85, 95, 68, 93), (74, 73, 95, 85), (78, 77, 73, 74), (75, 76, 77, 78), (64, 79, 76, 75), (65, 86, 79, 64), (147, 146, 131, 129), (146, 145, 96, 131), (145, 148, 132, 96), (148, 152, 97, 132), (152, 153, 134, 97), (153, 156, 137, 134), (156, 157, 98, 137), (157, 143, 99, 98), (143, 149, 139, 99), (149, 150, 140, 139), (150, 151, 100, 140), (151, 155, 141, 100), (155, 154, 125, 141), (154, 158, 101, 125), (158, 144, 127, 101), (144, 147, 129, 127), (124, 126, 102), (126, 103, 105, 102), (103, 128, 104, 105), (128, 106, 107, 104), (106, 130, 108, 107), (130, 109, 111, 108), (109, 133, 110, 111), (133, 112, 114, 110), (112, 136, 113, 114), (136, 135, 116, 113), (135, 117, 115, 116), (117, 138, 118, 115), (138, 119, 121, 118), (119, 120, 123, 121), (120, 142, 122, 123), (124, 122, 142), (141, 125, 126, 124), (125, 101, 103, 126), (101, 127, 128, 103), (127, 129, 106, 128), (129, 131, 130, 106), (131, 96, 109, 130), (96, 132, 133, 109), (132, 97, 112, 133), (97, 134, 136, 112), (134, 137, 135, 136), (137, 98, 117, 135), (98, 99, 138, 117), (99, 139, 119, 138), (139, 140, 120, 119), (140, 100, 142, 120), (100, 141, 124, 142)])
me_malestud10.polygons.foreach_set('use_smooth', [True] * 96)
_k = set([(0, 12), (0, 13), (1, 12), (1, 21), (2, 11), (2, 28), (3, 4), (3, 25), (4, 7), (5, 22), (5, 31), (6, 10), (6, 30), (7, 9), (8, 14), (8, 21), (9, 31), (10, 29), (11, 27), (13, 18), (14, 15), (15, 24), (16, 24), (16, 27), (17, 18), (17, 28), (19, 20), (19, 26), (20, 30), (22, 23), (23, 29), (25, 26), (32, 43), (32, 48), (33, 44), (33, 49), (34, 35), (34, 40), (35, 36), (36, 60), (37, 38), (37, 51), (38, 39), (39, 61), (40, 41), (41, 42), (42, 53), (43, 44), (45, 46), (45, 62), (46, 47), (47, 48), (49, 50), (50, 51), (52, 53), (52, 54), (54, 55), (55, 63), (56, 57), (56, 58), (57, 63), (58, 59), (59, 60), (61, 62), (64, 65), (64, 75), (65, 66), (66, 81), (67, 83), (67, 89), (68, 91), (68, 95), (69, 88), (69, 94), (70, 71), (70, 94), (71, 72), (72, 92), (73, 77), (73, 95), (74, 78), (74, 85), (75, 78), (76, 77), (76, 79), (79, 86), (80, 81), (80, 82), (82, 83), (84, 90), (84, 93), (85, 93), (86, 87), (87, 88), (89, 90), (91, 92), (102, 105), (102, 124), (104, 105), (104, 107), (107, 108), (108, 111), (110, 111), (110, 114), (113, 114), (113, 116), (115, 116), (115, 118), (118, 121), (121, 123), (122, 123), (122, 124), (143, 149), (143, 157), (144, 147), (144, 158), (145, 146), (145, 148), (146, 147), (148, 152), (149, 150), (150, 151), (151, 155), (152, 153), (153, 156), (154, 155), (154, 158), (156, 157)])
me_malestud10.attributes.new('sharp_edge', 'BOOLEAN', 'EDGE').data.foreach_set('value', [ (min(e.vertices), max(e.vertices)) in _k for e in me_malestud10.edges])
me_malestud10.materials.append(mat_material)
me_malestud10.use_remesh_preserve_volume = False
me_malestud10.use_remesh_preserve_attributes = False
me_malestud10.use_mirror_vertex_groups = False
me_malestud10.update()
me_malestud01 = bpy.data.meshes.new('MaleStud01')
me_malestud01.from_pydata([(0.06123, -0.6522, 0.498), (0.2217, -0.7082, 0.498), (-0.2217, -0.8918, 0.498), (-0.06123, -0.9478, 0.498), (0.16, -0.8, 0.498), (0.24, -0.8, 0.498), (0.1131, -0.9131, 0.498), (0.1478, -0.8612, 0.498), (0.1478, -0.7388, 0.498), (-0.16, -0.8, 0.498), (-0.1478, -0.8612, 0.498), (-0.09185, -0.5783, 0.498), (-2.086e-07, -0.56, 0.498), (0.09185, -1.022, 0.498), (-2.086e-07, -1.04, 0.498), (0.2217, -0.8918, 0.498), (-2.086e-07, -0.64, 0.498), (-0.06123, -0.6522, 0.498), (-0.1131, -0.6869, 0.498), (-0.1478, -0.7388, 0.498), (-2.086e-07, -0.96, 0.498), (0.06123, -0.9478, 0.498), (0.09185, -0.5783, 0.498), (0.1697, -0.6303, 0.498), (-0.2217, -0.7082, 0.498), (-0.1697, -0.6303, 0.498), (-0.24, -0.8, 0.498), (-0.09185, -1.022, 0.498), (-0.1697, -0.9697, 0.498), (0.1697, -0.9697, 0.498), (0.1131, -0.6869, 0.498), (-0.1131, -0.9131, 0.498), (0.1131, -0.9131, 0.498), (0.1478, -0.8612, 0.498), (-0.16, -0.8, 0.498), (-0.1478, -0.8612, 0.498), (0.1478, -0.7388, 0.498), (-0.06123, -0.6522, 0.498), (-0.1131, -0.6869, 0.498), (-0.1478, -0.7388, 0.498), (-0.1131, -0.9131, 0.498), (0.06123, -0.9478, 0.498), (-2.086e-07, -0.64, 0.498), (-2.086e-07, -0.96, 0.498), (0.1131, -0.6869, 0.498), (-0.1131, -0.6869, 0.288), (0.1131, -0.9131, 0.288), (0.06123, -0.9478, 0.288), (0.16, -0.8, 0.498), (-0.06123, -0.9478, 0.288), (-0.1131, -0.9131, 0.288), (-2.086e-07, -0.96, 0.288), (0.1478, -0.8612, 0.288), (0.16, -0.8, 0.288), (-2.086e-07, -0.64, 0.288), (0.06123, -0.6522, 0.288), (-0.1478, -0.8612, 0.288), (-0.16, -0.8, 0.288), (-0.1478, -0.7388, 0.288), (-0.06123, -0.9478, 0.498), (0.1478, -0.7388, 0.288), (0.1131, -0.6869, 0.288), (0.06123, -0.6522, 0.498), (-0.06123, -0.6522, 0.288), (0.1131, -0.6869, 0.288), (-0.1478, -0.7388, 0.288), (-0.1131, -0.9131, 0.288), (-2.086e-07, -0.96, 0.288), (0.1478, -0.8612, 0.288), (0.05358, -0.6707, 0.288), (-2.086e-07, -0.66, 0.288), (-0.1293, -0.7464, 0.288), (-0.14, -0.8, 0.288), (0.05358, -0.9293, 0.288), (0.14, -0.8, 0.288), (-0.06123, -0.6522, 0.288), (-0.1293, -0.8536, 0.288), (-0.05358, -0.9293, 0.288), (-2.086e-07, -0.94, 0.288), (-0.06123, -0.9478, 0.288), (0.1131, -0.9131, 0.288), (0.06123, -0.9478, 0.288), (0.16, -0.8, 0.288), (0.09899, -0.701, 0.288), (0.1293, -0.7464, 0.288), (-2.086e-07, -0.64, 0.288), (0.06123, -0.6522, 0.288), (-0.16, -0.8, 0.288), (-0.09899, -0.701, 0.288), (-0.05358, -0.6707, 0.288), (-0.1478, -0.8612, 0.288), (-0.09899, -0.899, 0.288), (0.09899, -0.899, 0.288), (0.1293, -0.8536, 0.288), (0.1478, -0.7388, 0.288), (-0.1131, -0.6869, 0.288), (-2.086e-07, -0.94, 0.1806), (0.09899, -0.899, 0.1202), (0.05358, -0.9293, 0.1332), (0.1293, -0.8536, 0.1007), (0.1293, -0.8536, 0.1378), (0.14, -0.8, 0.07776), (0.09899, -0.701, 0.03534), (0.1293, -0.7464, 0.0548), (0.05358, -0.6707, 0.02233), (0.05358, -0.6707, 0.1378), (-2.086e-07, -0.66, 0.1378), (-0.05358, -0.6707, 0.02233), (-2.086e-07, -0.66, 0.01776), (-0.09899, -0.701, 0.03534), (-0.14, -0.8, 0.07776), (-0.1293, -0.7464, 0.0548), (-0.1293, -0.8536, 0.1007), (-0.1293, -0.8536, 0.1378), (-0.09899, -0.899, 0.1378), (-0.09899, -0.899, 0.1202), (-0.05358, -0.9293, 0.1378), (-0.05358, -0.9293, 0.1332), (-2.086e-07, -0.94, 0.1378), (0.05358, -0.9293, 0.1806), (0.09899, -0.899, 0.1806), (0.05358, -0.9293, 0.1378), (0.1293, -0.8536, 0.1806), (0.09899, -0.899, 0.1378), (0.14, -0.8, 0.1378), (0.14, -0.8, 0.1806), (0.1293, -0.7464, 0.1378), (0.1293, -0.7464, 0.1806), (0.09899, -0.701, 0.1806), (0.09899, -0.701, 0.1378), (0.05358, -0.6707, 0.1806), (-2.086e-07, -0.66, 0.1806), (-0.05358, -0.6707, 0.1378), (-0.05358, -0.6707, 0.1806), (-0.09899, -0.701, 0.1378), (-0.09899, -0.701, 0.1806), (-0.1293, -0.7464, 0.1806), (-0.14, -0.8, 0.1806), (-0.14, -0.8, 0.1378), (-0.1293, -0.7464, 0.1378), (-0.1293, -0.8536, 0.1806), (-0.09899, -0.899, 0.1806), (-0.05358, -0.9293, 0.1806), (0.09899, -0.701, 0.288), (0.1293, -0.7464, 0.288), (0.14, -0.8, 0.288), (0.05358, -0.6707, 0.288), (-2.086e-07, -0.66, 0.288), (-0.1293, -0.7464, 0.288), (-0.14, -0.8, 0.288), (-0.1293, -0.8536, 0.288), (-0.05358, -0.9293, 0.288), (-2.086e-07, -0.94, 0.288), (0.05358, -0.9293, 0.288), (-0.05358, -0.6707, 0.288), (-0.09899, -0.701, 0.288), (0.09899, -0.899, 0.288), (0.1293, -0.8536, 0.288), (-0.09899, -0.899, 0.288)], [], [(12, 16, 0, 22), (22, 0, 30, 23), (23, 30, 8, 1), (1, 8, 4, 5), (5, 4, 7, 15), (15, 7, 6, 29), (29, 6, 21, 13), (13, 21, 20, 14), (14, 20, 3, 27), (27, 3, 31, 28), (28, 31, 10, 2), (2, 10, 9, 26), (26, 9, 19, 24), (24, 19, 18, 25), (25, 18, 17, 11), (11, 17, 16, 12), (48, 36, 60, 53), (36, 44, 61, 60), (44, 62, 55, 61), (62, 42, 54, 55), (42, 37, 63, 54), (37, 38, 45, 63), (38, 39, 58, 45), (39, 34, 57, 58), (34, 35, 56, 57), (35, 40, 50, 56), (40, 59, 49, 50), (59, 43, 51, 49), (43, 41, 47, 51), (41, 32, 46, 47), (32, 33, 52, 46), (33, 48, 53, 52), (75, 89, 70, 85), (95, 88, 89, 75), (65, 71, 88, 95), (87, 72, 71, 65), (90, 76, 72, 87), (66, 91, 76, 90), (79, 77, 91, 66), (67, 78, 77, 79), (81, 73, 78, 67), (80, 92, 73, 81), (68, 93, 92, 80), (82, 74, 93, 68), (94, 84, 74, 82), (64, 83, 84, 94), (86, 69, 83, 64), (85, 70, 69, 86), (145, 144, 127, 125), (144, 143, 128, 127), (143, 146, 130, 128), (146, 147, 131, 130), (147, 154, 133, 131), (154, 155, 135, 133), (155, 148, 136, 135), (148, 149, 137, 136), (149, 150, 140, 137), (150, 158, 141, 140), (158, 151, 142, 141), (151, 152, 96, 142), (152, 153, 119, 96), (153, 156, 120, 119), (156, 157, 122, 120), (157, 145, 125, 122), (118, 121, 98), (121, 123, 97, 98), (123, 100, 99, 97), (100, 124, 101, 99), (124, 126, 103, 101), (126, 129, 102, 103), (129, 105, 104, 102), (105, 106, 108, 104), (106, 132, 107, 108), (132, 134, 109, 107), (134, 139, 111, 109), (139, 138, 110, 111), (138, 113, 112, 110), (113, 114, 115, 112), (114, 116, 117, 115), (118, 117, 116), (96, 119, 121, 118), (119, 120, 123, 121), (120, 122, 100, 123), (122, 125, 124, 100), (125, 127, 126, 124), (127, 128, 129, 126), (128, 130, 105, 129), (130, 131, 106, 105), (131, 133, 132, 106), (133, 135, 134, 132), (135, 136, 139, 134), (136, 137, 138, 139), (137, 140, 113, 138), (140, 141, 114, 113), (141, 142, 116, 114), (142, 96, 118, 116)])
me_malestud01.polygons.foreach_set('use_smooth', [True] * 96)
_k = set([(0, 16), (0, 30), (1, 5), (1, 23), (2, 26), (2, 28), (3, 20), (3, 31), (4, 7), (4, 8), (5, 15), (6, 7), (6, 21), (8, 30), (9, 10), (9, 19), (10, 31), (11, 12), (11, 25), (12, 22), (13, 14), (13, 29), (14, 27), (15, 29), (16, 17), (17, 18), (18, 19), (20, 21), (22, 23), (24, 25), (24, 26), (27, 28), (32, 33), (32, 41), (33, 48), (34, 35), (34, 39), (35, 40), (36, 44), (36, 48), (37, 38), (37, 42), (38, 39), (40, 59), (41, 43), (42, 62), (43, 59), (44, 62), (45, 58), (45, 63), (46, 47), (46, 52), (47, 51), (49, 50), (49, 51), (50, 56), (52, 53), (53, 60), (54, 55), (54, 63), (55, 61), (56, 57), (57, 58), (60, 61), (64, 86), (64, 94), (65, 87), (65, 95), (66, 79), (66, 90), (67, 79), (67, 81), (68, 80), (68, 82), (69, 70), (69, 83), (70, 89), (71, 72), (71, 88), (72, 76), (73, 78), (73, 92), (74, 84), (74, 93), (75, 85), (75, 95), (76, 91), (77, 78), (77, 91), (80, 81), (82, 94), (83, 84), (85, 86), (87, 90), (88, 89), (92, 93), (97, 98), (97, 99), (98, 118), (99, 101), (101, 103), (102, 103), (102, 104), (104, 108), (107, 108), (107, 109), (109, 111), (110, 111), (110, 112), (112, 115), (115, 117), (117, 118), (143, 144), (143, 146), (144, 145), (145, 157), (146, 147), (147, 154), (148, 149), (148, 155), (149, 150), (150, 158), (151, 152), (151, 158), (152, 153), (153, 156), (154, 155), (156, 157)])
me_malestud01.attributes.new('sharp_edge', 'BOOLEAN', 'EDGE').data.foreach_set('value', [ (min(e.vertices), max(e.vertices)) in _k for e in me_malestud01.edges])
me_malestud01.materials.append(mat_material)
me_malestud01.use_remesh_preserve_volume = False
me_malestud01.use_remesh_preserve_attributes = False
me_malestud01.use_mirror_vertex_groups = False
me_malestud01.update()
me_femalestuds1 = bpy.data.meshes.new('FemaleStuds1')
me_femalestuds1.from_pydata([(0.28, -1.08, 0.32), (0.28, -0.52, 0.32), (0.4, -0.4, 0.32), (0.4, -1.2, 0.32), (-1.08, -0.52, 0.32), (-1.08, -1.08, 0.32), (0.28, -1.08, 0.1978), (-1.08, -1.08, 0.1978), (-1.08, -0.52, -0.04224), (0.28, -0.52, -0.04224), (0.28, -0.52, 0.32), (0.28, -0.52, 0.32), (0.28, -1.08, 0.32), (0.28, -1.08, 0.32), (-1.2, -0.4, 0.32), (0.28, -1.08, 0.1978), (0.28, -1.08, 0.1978), (-1.08, -1.08, 0.1978), (-1.08, -1.08, 0.1978), (-1.08, -1.08, 0.32), (-1.08, -1.08, 0.32), (0.28, -0.52, -0.04224), (0.28, -0.52, -0.04224), (-1.08, -0.52, -0.04224), (-1.08, -0.52, -0.04224), (-1.08, -0.52, 0.32), (-1.08, -0.52, 0.32), (-1.2, -1.2, 0.32), (-0.9697, -0.6303, 0.1806), (-0.7082, -1.022, 0.1728), (-0.7082, -1.022, 0.1806), (-0.6303, -0.9697, 0.1806), (-0.6303, -0.9697, 0.1505), (-0.5783, -0.8918, 0.1171), (-0.5783, -0.8918, 0.1806), (-0.56, -0.8, 0.1806), (-0.56, -0.8, 0.07776), (-0.5783, -0.7082, 0.1806), (-0.5783, -0.7082, 0.0384), (-0.6303, -0.6303, 0.1806), (-0.6303, -0.6303, 0.005031), (-0.7082, -0.5783, -0.01727), (-0.8, -0.56, -0.0251), (-0.8, -0.56, 0.1806), (-0.7082, -0.5783, 0.1806), (-0.8918, -0.5783, -0.01727), (-0.8918, -0.5783, 0.1806), (-0.9697, -0.6303, 0.005031), (-1.022, -0.7082, 0.0384), (-1.04, -0.8, 0.07776), (-1.022, -0.7082, 0.1806), (-1.022, -0.8918, 0.1171), (-1.022, -0.8918, 0.1806), (-1.04, -0.8, 0.1806), (-0.9697, -0.9697, 0.1505), (-0.8918, -1.022, 0.1728), (-0.9697, -0.9697, 0.1806), (-0.8918, -1.022, 0.1806), (-0.8, -1.04, 0.1806), (-0.56, -0.8, 0.498), (-1.022, -0.7082, 0.498), (-0.9697, -0.6303, 0.498), (-0.8, -0.56, 0.498), (-0.7082, -0.5783, 0.498), (-0.6303, -0.6303, 0.498), (-0.8918, -0.5783, 0.498), (-1.04, -0.8, 0.498), (-1.022, -0.8918, 0.498), (-0.5783, -0.8918, 0.498), (-0.6303, -0.9697, 0.498), (-0.7082, -1.022, 0.498), (-0.8, -1.04, 0.498), (-0.8918, -1.022, 0.498), (-0.9697, -0.9697, 0.498), (-0.5783, -0.7082, 0.498), (-2.086e-07, -0.56, 0.498), (-2.086e-07, -1.04, 0.498), (0.09185, -1.022, 0.498), (0.2217, -0.8918, 0.498), (-0.09185, -0.5783, 0.498), (0.09185, -1.022, 0.1728), (0.09185, -1.022, 0.1806), (-2.086e-07, -1.04, 0.1806), (0.1697, -0.9697, 0.1806), (0.1697, -0.9697, 0.1505), (0.2217, -0.8918, 0.1171), (0.24, -0.8, 0.07776), (0.2217, -0.8918, 0.1806), (0.2217, -0.7082, 0.1806), (0.24, -0.8, 0.1806), (0.2217, -0.7082, 0.0384), (0.1697, -0.6303, 0.005031), (0.1697, -0.6303, 0.1806), (0.09185, -0.5783, 0.1806), (0.09185, -0.5783, -0.01727), (-2.086e-07, -0.56, -0.0251), (-0.09185, -0.5783, 0.1806), (-2.086e-07, -0.56, 0.1806), (-0.09185, -0.5783, -0.01727), (-0.1697, -0.6303, 0.005031), (-0.1697, -0.6303, 0.1806), (-0.2217, -0.7082, 0.1806), (-0.2217, -0.7082, 0.0384), (-0.24, -0.8, 0.1806), (-0.24, -0.8, 0.07776), (-0.2217, -0.8918, 0.1171), (-0.2217, -0.8918, 0.1806), (-0.1697, -0.9697, 0.1806), (-0.1697, -0.9697, 0.1505), (-0.09185, -1.022, 0.1728), (-0.09185, -1.022, 0.1806), (0.1697, -0.6303, 0.498), (0.09185, -0.5783, 0.498), (-0.1697, -0.6303, 0.498), (-0.24, -0.8, 0.498), (-0.1697, -0.9697, 0.498), (0.1697, -0.9697, 0.498), (-0.2217, -0.7082, 0.498), (-0.09185, -1.022, 0.498), (0.2217, -0.7082, 0.498), (0.24, -0.8, 0.498), (-0.2217, -0.8918, 0.498)], [], [(18, 24, 26, 19), (10, 22, 16, 12), (21, 11, 4, 23), (17, 15, 9, 8), (20, 25, 14, 27), (1, 2, 14, 25), (13, 3, 2, 1), (20, 27, 3, 13), (5, 0, 6, 7), (39, 44, 63, 64), (44, 43, 62, 63), (43, 46, 65, 62), (53, 52, 67, 66), (46, 28, 61, 65), (28, 50, 60, 61), (50, 53, 66, 60), (52, 56, 73, 67), (56, 57, 72, 73), (57, 58, 71, 72), (58, 30, 70, 71), (30, 31, 69, 70), (31, 34, 68, 69), (34, 35, 59, 68), (37, 39, 64, 74), (29, 30, 58), (29, 32, 31, 30), (32, 33, 34, 31), (33, 36, 35, 34), (36, 38, 37, 35), (38, 40, 39, 37), (40, 41, 44, 39), (41, 42, 43, 44), (42, 45, 46, 43), (45, 47, 28, 46), (47, 48, 50, 28), (48, 49, 53, 50), (49, 51, 52, 53), (51, 54, 56, 52), (54, 55, 57, 56), (57, 55, 58), (35, 37, 74, 59), (89, 88, 119, 120), (88, 92, 111, 119), (92, 93, 112, 111), (93, 97, 75, 112), (97, 96, 79, 75), (96, 100, 113, 79), (100, 101, 117, 113), (101, 103, 114, 117), (106, 107, 115, 121), (107, 110, 118, 115), (110, 82, 76, 118), (82, 81, 77, 76), (81, 83, 116, 77), (83, 87, 78, 116), (87, 89, 120, 78), (103, 106, 121, 114), (80, 81, 82), (80, 84, 83, 81), (84, 85, 87, 83), (85, 86, 89, 87), (86, 90, 88, 89), (90, 91, 92, 88), (91, 94, 93, 92), (94, 95, 97, 93), (95, 98, 96, 97), (98, 99, 100, 96), (99, 102, 101, 100), (102, 104, 103, 101), (104, 105, 106, 103), (105, 108, 107, 106), (108, 109, 110, 107), (110, 109, 82)])
me_femalestuds1.polygons.foreach_set('use_smooth', [True] * 73)
_k = set([(0, 5), (0, 6), (1, 13), (1, 25), (2, 3), (2, 14), (3, 27), (4, 11), (4, 23), (5, 7), (6, 7), (8, 9), (8, 17), (9, 15), (10, 12), (10, 22), (11, 21), (12, 16), (13, 20), (14, 27), (15, 17), (16, 22), (18, 19), (18, 24), (19, 26), (20, 25), (21, 23), (24, 26), (29, 32), (29, 58), (32, 33), (33, 36), (36, 38), (38, 40), (40, 41), (41, 42), (42, 45), (45, 47), (47, 48), (48, 49), (49, 51), (51, 54), (54, 55), (55, 58), (59, 68), (59, 74), (60, 61), (60, 66), (61, 65), (62, 63), (62, 65), (63, 64), (64, 74), (66, 67), (67, 73), (68, 69), (69, 70), (70, 71), (71, 72), (72, 73), (75, 79), (75, 112), (76, 77), (76, 118), (77, 116), (78, 116), (78, 120), (79, 113), (80, 82), (80, 84), (82, 109), (84, 85), (85, 86), (86, 90), (90, 91), (91, 94), (94, 95), (95, 98), (98, 99), (99, 102), (102, 104), (104, 105), (105, 108), (108, 109), (111, 112), (111, 119), (113, 117), (114, 117), (114, 121), (115, 118), (115, 121), (119, 120)])
me_femalestuds1.attributes.new('sharp_edge', 'BOOLEAN', 'EDGE').data.foreach_set('value', [ (min(e.vertices), max(e.vertices)) in _k for e in me_femalestuds1.edges])
me_femalestuds1.materials.append(mat_material)
me_femalestuds1.use_remesh_preserve_volume = False
me_femalestuds1.use_remesh_preserve_attributes = False
me_femalestuds1.use_mirror_vertex_groups = False
me_femalestuds1.update()
me_femalestuds0alt = bpy.data.meshes.new('FemaleStuds0Alt')
me_femalestuds0alt.from_pydata([(-0.8, -1.6, 0.0), (-1.192e-07, -1.6, 2.98e-08), (-0.8, 0.0, 0.0), (0.0, -1.192e-07, 2.98e-08)], [], [(0, 1, 3, 2)])
_uv = me_femalestuds0alt.uv_layers.new(name='UVMap')
_uv.uv.foreach_set('vector', [0.0, 0.0, 1.0, 0.0, 1.0, 1.0, 0.0, 1.0])
me_femalestuds0alt.use_remesh_preserve_volume = False
me_femalestuds0alt.use_remesh_preserve_attributes = False
me_femalestuds0alt.use_mirror_vertex_groups = False
me_femalestuds0alt.update()
me_femalestuds1alt = bpy.data.meshes.new('FemaleStuds1Alt')
me_femalestuds1alt.from_pydata([(-0.8, -1.6, 0.0), (-1.192e-07, -1.6, 2.98e-08), (-0.8, 0.0, 0.0), (0.0, -1.192e-07, 2.98e-08)], [], [(0, 1, 3, 2)])
_uv = me_femalestuds1alt.uv_layers.new(name='UVMap')
_uv.uv.foreach_set('vector', [0.0, 0.0, 1.0, 0.0, 1.0, 1.0, 0.0, 1.0])
me_femalestuds1alt.use_remesh_preserve_volume = False
me_femalestuds1alt.use_remesh_preserve_attributes = False
me_femalestuds1alt.use_mirror_vertex_groups = False
me_femalestuds1alt.update()

# ---- objects
ob_light = bpy.data.objects.new('Light', light_light)
ob_camera = bpy.data.objects.new('Camera', cam_camera)
ob_mainsurface = bpy.data.objects.new('MainSurface', me_mainsurface)
ob_femalestuds0 = bpy.data.objects.new('FemaleStuds0', me_femalestuds0)
ob_malestud00 = bpy.data.objects.new('MaleStud00', me_malestud00)
ob_malestud11 = bpy.data.objects.new('MaleStud11', me_malestud11)
ob_malestud10 = bpy.data.objects.new('MaleStud10', me_malestud10)
ob_malestud01 = bpy.data.objects.new('MaleStud01', me_malestud01)
ob_femalestuds1 = bpy.data.objects.new('FemaleStuds1', me_femalestuds1)
ob_femalestuds0alt = bpy.data.objects.new('FemaleStuds0Alt', me_femalestuds0alt)
ob_femalestuds1alt = bpy.data.objects.new('FemaleStuds1Alt', me_femalestuds1alt)

# ---- transforms, parenting, visibility, modifiers, constraints
ob_light.location = (4.076, 1.005, 5.904)
ob_light.rotation_euler = (0.6503, 0.05522, 1.866)
ob_light.lock_rotations_4d = False
ob_light.empty_display_type = 'ARROWS'
ob_light.color = (0.0, 0.0, 0.0, 0.0)
ob_light.lineart.crease_threshold = 0.0
ob_camera.location = (0.5172, -0.5269, 0.4951)
ob_camera.rotation_euler = (1.047, 0.0, 0.7854)
ob_camera.lock_rotations_4d = False
ob_camera.empty_display_type = 'ARROWS'
ob_camera.color = (0.0, 0.0, 0.0, 0.0)
ob_camera.display_type = 'WIRE'
ob_camera.lineart.crease_threshold = 0.0
ob_mainsurface.location = (0.0, 0.0, 0.0)
ob_mainsurface.rotation_euler = (0.0, -0.0, 1.571)
ob_mainsurface.lineart.crease_threshold = 0.0
ob_femalestuds0.location = (0.0, 0.0, 0.0)
ob_femalestuds0.rotation_euler = (0.0, -0.0, 1.571)
ob_femalestuds0.lineart.crease_threshold = 0.0
ob_malestud00.location = (0.0, 0.0, 0.0)
ob_malestud00.rotation_euler = (0.0, -0.0, 1.571)
ob_malestud00.lineart.crease_threshold = 0.0
ob_malestud11.location = (0.0, 0.0, 0.0)
ob_malestud11.rotation_euler = (0.0, -0.0, 1.571)
ob_malestud11.lineart.crease_threshold = 0.0
ob_malestud10.location = (0.0, 0.0, 0.0)
ob_malestud10.rotation_euler = (0.0, -0.0, 1.571)
ob_malestud10.lineart.crease_threshold = 0.0
ob_malestud01.location = (0.0, 0.0, 0.0)
ob_malestud01.rotation_euler = (0.0, -0.0, 1.571)
ob_malestud01.lineart.crease_threshold = 0.0
ob_femalestuds1.location = (0.0, 0.0, 0.0)
ob_femalestuds1.rotation_euler = (0.0, -0.0, 1.571)
ob_femalestuds1.lineart.crease_threshold = 0.0
ob_femalestuds0alt.location = (0.4, 0.4, 8.237e-05)
ob_femalestuds0alt.lineart.crease_threshold = 0.0
ob_femalestuds1alt.location = (1.2, 0.4, 0.32)
ob_femalestuds1alt.lineart.crease_threshold = 0.0

# ---- collection membership
col_collection.objects.link(ob_light)
col_collection.objects.link(ob_camera)
col_collection.objects.link(ob_mainsurface)
col_collection.objects.link(ob_femalestuds0)
col_collection.objects.link(ob_malestud00)
col_collection.objects.link(ob_malestud11)
col_collection.objects.link(ob_malestud10)
col_collection.objects.link(ob_malestud01)
col_collection.objects.link(ob_femalestuds1)
col_collection.objects.link(ob_femalestuds0alt)
col_collection.objects.link(ob_femalestuds1alt)

# ---- scene / render settings (as saved in the file)
scene.camera = ob_camera
scene.frame_start = 0; scene.frame_end = 250; scene.frame_set(1)
scene.render.engine = 'CYCLES'
scene.cycles.samples = 400
scene.cycles.sampling_pattern = 'TABULATED_SOBOL'
scene.cycles.use_adaptive_sampling = False
scene.cycles.use_light_tree = False
scene.cycles.diffuse_bounces = 20
scene.cycles.glossy_bounces = 20
scene.view_settings.view_transform = 'Filmic'
bpy.context.view_layer.update()
